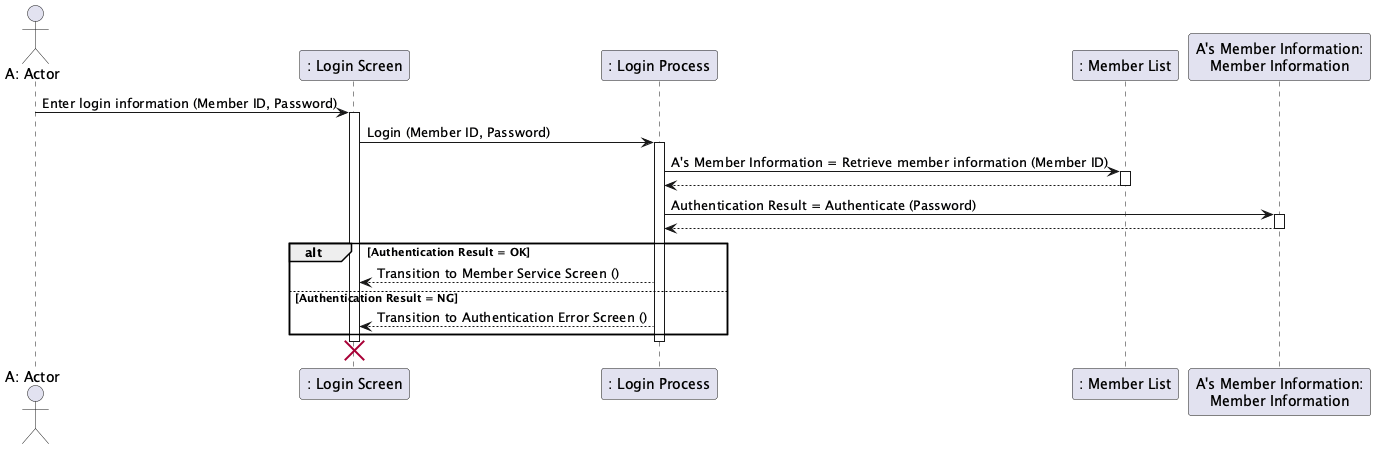

The diagram above was rendered by PlantUML. Its source (embedded in the PNG):
@startuml
actor "A: Actor" as actor
participant ": Login Screen" as login_screen
participant ": Login Process" as login_process
participant ": Member List" as member_list
participant "A's Member Information:\nMember Information" as member_info

actor -> login_screen: Enter login information (Member ID, Password)
activate login_screen
login_screen -> login_process: Login (Member ID, Password)
activate login_process

login_process -> member_list: A's Member Information = Retrieve member information (Member ID)
activate member_list
member_list --> login_process
deactivate member_list

login_process -> member_info: Authentication Result = Authenticate (Password)
activate member_info
member_info --> login_process
deactivate member_info

alt Authentication Result = OK
    login_process --> login_screen: Transition to Member Service Screen ()
else Authentication Result = NG
    login_process --> login_screen: Transition to Authentication Error Screen ()
end

deactivate login_process
destroy login_screen
@enduml